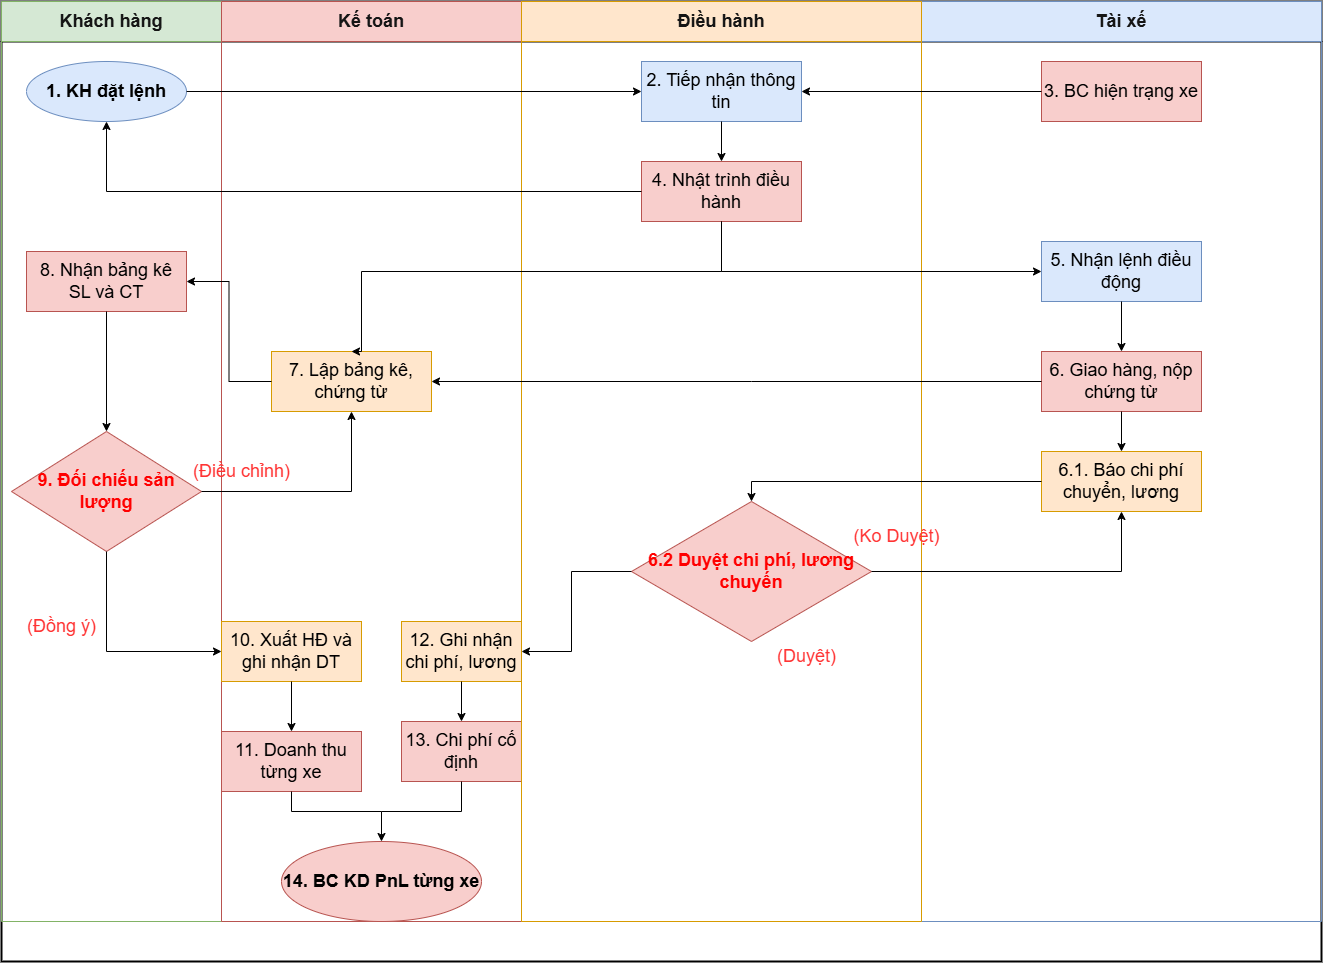

The diagram above was exported from draw.io. Its source (the exported page's mxGraphModel, read from the mxfile embedded in the PNG):
<mxGraphModel dx="2205" dy="1243" grid="1" gridSize="10" guides="1" tooltips="1" connect="1" arrows="1" fold="1" page="1" pageScale="1" pageWidth="1600" pageHeight="1200" math="0" shadow="0">
  <root>
    <mxCell id="0" />
    <mxCell id="1" parent="0" />
    <mxCell id="lane_container" parent="1" style="swimlane;whiteSpace=wrap;html=1;startSize=40;horizontal=1;container=1;collapsible=0;recursiveResize=0;expand=0;fontSize=24;fontStyle=1;strokeWidth=2;" value="Quy trình vận hành" vertex="1">
      <mxGeometry height="960" width="1320" x="40" y="40" as="geometry" />
    </mxCell>
    <mxCell id="lane_kh" parent="lane_container" style="swimlane;whiteSpace=wrap;html=1;startSize=40;horizontal=1;container=1;collapsible=0;recursiveResize=0;expand=0;fontColor=#151515;fillColor=#D5E8D4;strokeColor=#82b366;fontSize=18;fontStyle=1;" value="Khách hàng" vertex="1">
      <mxGeometry height="920" width="220" as="geometry" />
    </mxCell>
    <mxCell id="step_1" parent="lane_kh" style="ellipse;whiteSpace=wrap;html=1;fillColor=#dae8fc;strokeColor=#6c8ebf;fontStyle=1" value="&lt;font style=&quot;font-size: 18px;&quot;&gt;1. KH đặt lệnh&lt;/font&gt;" vertex="1">
      <mxGeometry height="60" width="160" x="25" y="60" as="geometry" />
    </mxCell>
    <mxCell id="step_8" parent="lane_kh" style="whiteSpace=wrap;html=1;rounded=0;fillColor=#F8CECC;strokeColor=#b85450;" value="&lt;font style=&quot;font-size: 18px;&quot;&gt;8. Nhận bảng kê SL và CT&lt;/font&gt;" vertex="1">
      <mxGeometry height="60" width="160" x="25" y="250" as="geometry" />
    </mxCell>
    <mxCell id="step_9" parent="lane_kh" style="rhombus;whiteSpace=wrap;html=1;rounded=0;fillColor=#f8cecc;strokeColor=#b85450;fontStyle=1;fontColor=#FF0000" value="&lt;font style=&quot;font-size: 18px;&quot;&gt;9. Đối chiếu sản lượng&lt;/font&gt;" vertex="1">
      <mxGeometry height="120" width="190" x="10" y="430" as="geometry" />
    </mxCell>
    <mxCell id="label_dongy" parent="lane_kh" style="text;html=1;align=center;verticalAlign=middle;resizable=0;points=[];autosize=1;strokeColor=none;fillColor=none;fontColor=#FF3333;" value="&lt;font style=&quot;font-size: 18px;&quot;&gt;(Đồng ý)&lt;/font&gt;" vertex="1">
      <mxGeometry height="40" width="90" x="15" y="605" as="geometry" />
    </mxCell>
    <mxCell id="lane_kt" parent="lane_container" style="swimlane;whiteSpace=wrap;html=1;startSize=40;horizontal=1;container=1;collapsible=0;recursiveResize=0;expand=0;fontColor=#151515;fillColor=#F8CECC;strokeColor=#b85450;fontSize=18;fontStyle=1;" value="Kế toán" vertex="1">
      <mxGeometry height="920" width="300" x="220" as="geometry" />
    </mxCell>
    <mxCell id="step_7" parent="lane_kt" style="whiteSpace=wrap;html=1;rounded=0;fillColor=#FFE6CC;strokeColor=#d79b00;" value="&lt;font style=&quot;font-size: 18px;&quot;&gt;7. Lập bảng kê, chứng từ&lt;/font&gt;" vertex="1">
      <mxGeometry height="60" width="160" x="50" y="350" as="geometry" />
    </mxCell>
    <mxCell id="step_10" parent="lane_kt" style="whiteSpace=wrap;html=1;rounded=0;fillColor=#FFE6CC;strokeColor=#d79b00;" value="&lt;font style=&quot;font-size: 18px;&quot;&gt;10. Xuất HĐ và ghi nhận DT&lt;/font&gt;" vertex="1">
      <mxGeometry height="60" width="140" y="620" as="geometry" />
    </mxCell>
    <mxCell id="step_11" parent="lane_kt" style="whiteSpace=wrap;html=1;rounded=0;fillColor=#f8cecc;strokeColor=#b85450;" value="&lt;font style=&quot;font-size: 18px;&quot;&gt;11. Doanh thu từng xe&lt;/font&gt;" vertex="1">
      <mxGeometry height="60" width="140" y="730" as="geometry" />
    </mxCell>
    <mxCell id="step_12_v2" parent="lane_kt" style="whiteSpace=wrap;html=1;rounded=0;fillColor=#FFE6CC;strokeColor=#d79b00;" value="&lt;font style=&quot;font-size: 18px;&quot;&gt;12. Ghi nhận chi phí, lương&lt;/font&gt;" vertex="1">
      <mxGeometry height="60" width="120" x="180" y="620" as="geometry" />
    </mxCell>
    <mxCell id="step_13" parent="lane_kt" style="whiteSpace=wrap;html=1;rounded=0;fillColor=#f8cecc;strokeColor=#b85450;" value="&lt;font style=&quot;font-size: 18px;&quot;&gt;13. Chi phí cố định&lt;/font&gt;" vertex="1">
      <mxGeometry height="60" width="120" x="180" y="720" as="geometry" />
    </mxCell>
    <mxCell id="step_14" parent="lane_kt" style="ellipse;whiteSpace=wrap;html=1;fillColor=#f8cecc;strokeColor=#b85450;fontStyle=1" value="&lt;font style=&quot;font-size: 18px;&quot;&gt;14. BC KD PnL từng xe&lt;/font&gt;" vertex="1">
      <mxGeometry height="80" width="200" x="60" y="840" as="geometry" />
    </mxCell>
    <mxCell id="label_dieuchinh" parent="lane_kt" style="text;html=1;align=center;verticalAlign=middle;resizable=0;points=[];autosize=1;strokeColor=none;fillColor=none;fontColor=#FF3333;" value="&lt;font style=&quot;font-size: 18px;&quot;&gt;(Điều chỉnh)&lt;/font&gt;" vertex="1">
      <mxGeometry height="40" width="120" x="-40" y="450" as="geometry" />
    </mxCell>
    <mxCell id="lane_tx" parent="lane_container" style="swimlane;whiteSpace=wrap;html=1;startSize=40;horizontal=1;container=1;collapsible=0;recursiveResize=0;expand=0;fontColor=#151515;fillColor=#DAE8FC;strokeColor=#6c8ebf;fontSize=18;fontStyle=1;" value="Tài xế" vertex="1">
      <mxGeometry height="920" width="400" x="920" as="geometry" />
    </mxCell>
    <mxCell id="step_3" parent="lane_tx" style="whiteSpace=wrap;html=1;rounded=0;fillColor=#f8cecc;strokeColor=#b85450;" value="&lt;font style=&quot;font-size: 18px;&quot;&gt;3. BC hiện trạng xe&lt;/font&gt;" vertex="1">
      <mxGeometry height="60" width="160" x="120" y="60" as="geometry" />
    </mxCell>
    <mxCell id="step_5" parent="lane_tx" style="whiteSpace=wrap;html=1;rounded=0;fillColor=#DAE8FC;strokeColor=#6c8ebf;" value="&lt;font style=&quot;font-size: 18px;&quot;&gt;5. Nhận lệnh điều động&lt;/font&gt;" vertex="1">
      <mxGeometry height="60" width="160" x="120" y="240" as="geometry" />
    </mxCell>
    <mxCell id="step_6" parent="lane_tx" style="whiteSpace=wrap;html=1;rounded=0;fillColor=#f8cecc;strokeColor=#b85450;" value="&lt;font style=&quot;font-size: 18px;&quot;&gt;6. Giao hàng, nộp chứng từ&lt;/font&gt;" vertex="1">
      <mxGeometry height="60" width="160" x="120" y="350" as="geometry" />
    </mxCell>
    <mxCell id="step_6_1" parent="lane_tx" style="whiteSpace=wrap;html=1;rounded=0;fillColor=#FFE6CC;strokeColor=#d79b00;" value="&lt;font style=&quot;font-size: 18px;&quot;&gt;6.1. Báo chi phí chuyển, lương&lt;/font&gt;" vertex="1">
      <mxGeometry height="60" width="160" x="120" y="450" as="geometry" />
    </mxCell>
    <mxCell id="edge_5_to_6" edge="1" parent="lane_container" source="step_5" style="edgeStyle=orthogonalEdgeStyle;rounded=0;orthogonalLoop=1;jettySize=auto;html=1;strokeWidth=1;" target="step_6">
      <mxGeometry relative="1" as="geometry" />
    </mxCell>
    <mxCell id="edge_6_to_6_1" edge="1" parent="lane_container" source="step_6" style="edgeStyle=orthogonalEdgeStyle;rounded=0;orthogonalLoop=1;jettySize=auto;html=1;strokeWidth=1;" target="step_6_1">
      <mxGeometry relative="1" as="geometry">
        <Array as="points">
          <mxPoint x="1120" y="490" />
          <mxPoint x="1120" y="490" />
        </Array>
      </mxGeometry>
    </mxCell>
    <mxCell id="edge_8_to_9" edge="1" parent="lane_container" source="step_8" style="edgeStyle=orthogonalEdgeStyle;rounded=0;orthogonalLoop=1;jettySize=auto;html=1;strokeWidth=1;" target="step_9">
      <mxGeometry relative="1" as="geometry" />
    </mxCell>
    <mxCell id="edge_9_dongy_to_10" edge="1" parent="lane_container" source="step_9" style="edgeStyle=orthogonalEdgeStyle;rounded=0;orthogonalLoop=1;jettySize=auto;html=1;entryX=0;entryY=0.5;strokeWidth=1;exitX=0.5;exitY=1" target="step_10">
      <mxGeometry relative="1" as="geometry" />
    </mxCell>
    <mxCell id="edge_9_dieuchinh_to_7" edge="1" parent="lane_container" source="step_9" style="edgeStyle=orthogonalEdgeStyle;rounded=0;orthogonalLoop=1;jettySize=auto;html=1;entryX=0.5;entryY=1;strokeWidth=1;exitX=1;exitY=0.5;entryDx=0;entryDy=0;" target="step_7">
      <mxGeometry relative="1" as="geometry" />
    </mxCell>
    <mxCell id="edge_10_to_11" edge="1" parent="lane_container" source="step_10" style="edgeStyle=orthogonalEdgeStyle;rounded=0;orthogonalLoop=1;jettySize=auto;html=1;strokeWidth=1;" target="step_11">
      <mxGeometry relative="1" as="geometry" />
    </mxCell>
    <mxCell id="edge_12_to_13" edge="1" parent="lane_container" source="step_12_v2" style="edgeStyle=orthogonalEdgeStyle;rounded=0;orthogonalLoop=1;jettySize=auto;html=1;strokeWidth=1;" target="step_13">
      <mxGeometry relative="1" as="geometry" />
    </mxCell>
    <mxCell id="edge_11_to_14" edge="1" parent="lane_container" source="step_11" style="edgeStyle=orthogonalEdgeStyle;rounded=0;orthogonalLoop=1;jettySize=auto;html=1;strokeWidth=1;endArrow=none;endFill=0;">
      <mxGeometry relative="1" as="geometry">
        <Array as="points">
          <mxPoint x="290" y="810" />
          <mxPoint x="380" y="810" />
        </Array>
        <mxPoint x="380" y="810" as="targetPoint" />
      </mxGeometry>
    </mxCell>
    <mxCell id="edge_13_to_14" edge="1" parent="lane_container" source="step_13" style="edgeStyle=orthogonalEdgeStyle;rounded=0;orthogonalLoop=1;jettySize=auto;html=1;entryX=0.5;entryY=0;strokeWidth=1;entryDx=0;entryDy=0;" target="step_14">
      <mxGeometry relative="1" as="geometry" />
    </mxCell>
    <mxCell id="lane_dh" parent="lane_container" style="swimlane;whiteSpace=wrap;html=1;startSize=40;horizontal=1;container=1;collapsible=0;recursiveResize=0;expand=0;fontColor=#151515;fillColor=#FFE6CC;strokeColor=#d79b00;fontSize=18;fontStyle=1;" value="Điều hành" vertex="1">
      <mxGeometry height="920" width="400" x="520" as="geometry" />
    </mxCell>
    <mxCell id="step_2" parent="lane_dh" style="whiteSpace=wrap;html=1;rounded=0;fillColor=#DAE8FC;strokeColor=#6c8ebf;" value="&lt;font style=&quot;font-size: 18px;&quot;&gt;2. Tiếp nhận thông tin&lt;/font&gt;" vertex="1">
      <mxGeometry height="60" width="160" x="120" y="60" as="geometry" />
    </mxCell>
    <mxCell id="step_4" parent="lane_dh" style="whiteSpace=wrap;html=1;rounded=0;fillColor=#f8cecc;strokeColor=#b85450;" value="&lt;font style=&quot;font-size: 18px;&quot;&gt;4. Nhật trình điều hành&lt;/font&gt;" vertex="1">
      <mxGeometry height="60" width="160" x="120" y="160" as="geometry" />
    </mxCell>
    <mxCell id="step_6_2" parent="lane_dh" style="rhombus;whiteSpace=wrap;html=1;rounded=0;fillColor=#f8cecc;strokeColor=#b85450;fontStyle=1;fontColor=#FF0000" value="&lt;font style=&quot;font-size: 18px;&quot;&gt;6.2 Duyệt chi phí, lương chuyến&lt;/font&gt;" vertex="1">
      <mxGeometry height="140" width="240" x="110" y="500" as="geometry" />
    </mxCell>
    <mxCell id="label_duyet" parent="lane_dh" style="text;html=1;align=center;verticalAlign=middle;resizable=0;points=[];autosize=1;strokeColor=none;fillColor=none;fontColor=#FF3333;" value="&lt;font style=&quot;font-size: 18px;&quot;&gt;(Duyệt)&lt;/font&gt;" vertex="1">
      <mxGeometry height="40" width="80" x="245" y="635" as="geometry" />
    </mxCell>
    <mxCell id="label_koduyet" parent="lane_dh" style="text;html=1;align=center;verticalAlign=middle;resizable=0;points=[];autosize=1;strokeColor=none;fillColor=none;fontColor=#FF3333;" value="&lt;font style=&quot;font-size: 18px;&quot;&gt;(Ko Duyệt)&lt;/font&gt;" vertex="1">
      <mxGeometry height="40" width="110" x="320" y="515" as="geometry" />
    </mxCell>
    <mxCell id="edge_2_to_4" edge="1" parent="lane_dh" source="step_2" style="edgeStyle=orthogonalEdgeStyle;rounded=0;orthogonalLoop=1;jettySize=auto;html=1;strokeWidth=1;" target="step_4">
      <mxGeometry relative="1" as="geometry" />
    </mxCell>
    <mxCell id="12k_bqc1ADg10g3HNjH4-4" edge="1" parent="lane_dh" style="endArrow=none;html=1;rounded=0;" value="">
      <mxGeometry height="50" relative="1" width="50" as="geometry">
        <mxPoint x="200" y="270" as="sourcePoint" />
        <mxPoint x="200" y="220" as="targetPoint" />
      </mxGeometry>
    </mxCell>
    <mxCell id="12k_bqc1ADg10g3HNjH4-18" edge="1" parent="lane_dh" style="endArrow=classic;html=1;rounded=0;entryX=0;entryY=0.5;entryDx=0;entryDy=0;" target="step_5" value="">
      <mxGeometry height="50" relative="1" width="50" as="geometry">
        <mxPoint x="200" y="270" as="sourcePoint" />
        <mxPoint x="250" y="220" as="targetPoint" />
      </mxGeometry>
    </mxCell>
    <mxCell id="12k_bqc1ADg10g3HNjH4-22" edge="1" parent="lane_dh" source="step_6_2" style="edgeStyle=orthogonalEdgeStyle;rounded=0;orthogonalLoop=1;jettySize=auto;html=1;exitX=1;exitY=0.5;exitDx=0;exitDy=0;entryX=0.5;entryY=1;entryDx=0;entryDy=0;" target="step_6_1">
      <mxGeometry relative="1" as="geometry" />
    </mxCell>
    <mxCell id="edge_1_to_2" edge="1" parent="lane_container" source="step_1" style="rounded=0;orthogonalLoop=1;jettySize=auto;html=1;entryX=0;entryY=0.5;strokeWidth=1;" target="step_2">
      <mxGeometry relative="1" as="geometry" />
    </mxCell>
    <mxCell id="edge_3_to_2" edge="1" parent="lane_container" source="step_3" style="edgeStyle=orthogonalEdgeStyle;rounded=0;orthogonalLoop=1;jettySize=auto;html=1;entryX=1;entryY=0.5;strokeWidth=1;" target="step_2">
      <mxGeometry relative="1" as="geometry" />
    </mxCell>
    <mxCell id="edge_4_to_KH" edge="1" parent="lane_container" source="step_4" style="edgeStyle=orthogonalEdgeStyle;rounded=0;orthogonalLoop=1;jettySize=auto;html=1;entryX=0.5;entryY=1;strokeWidth=1;exitX=0;exitY=0.5" target="step_1">
      <mxGeometry relative="1" as="geometry" />
    </mxCell>
    <mxCell id="12k_bqc1ADg10g3HNjH4-5" edge="1" parent="lane_container" source="step_7" style="edgeStyle=elbowEdgeStyle;rounded=0;orthogonalLoop=1;jettySize=auto;html=1;exitX=0;exitY=0.5;exitDx=0;exitDy=0;entryX=1;entryY=0.5;entryDx=0;entryDy=0;" target="step_8">
      <mxGeometry relative="1" as="geometry" />
    </mxCell>
    <mxCell id="12k_bqc1ADg10g3HNjH4-14" edge="1" parent="lane_container" source="step_4" style="edgeStyle=orthogonalEdgeStyle;rounded=0;orthogonalLoop=1;jettySize=auto;html=1;exitX=0.5;exitY=1;exitDx=0;exitDy=0;entryX=0.5;entryY=0;entryDx=0;entryDy=0;" target="step_7">
      <mxGeometry relative="1" as="geometry">
        <Array as="points">
          <mxPoint x="720" y="270" />
          <mxPoint x="360" y="270" />
        </Array>
      </mxGeometry>
    </mxCell>
    <mxCell id="12k_bqc1ADg10g3HNjH4-6" edge="1" parent="lane_container" source="step_6" style="edgeStyle=elbowEdgeStyle;rounded=0;orthogonalLoop=1;jettySize=auto;html=1;entryX=1;entryY=0.5;entryDx=0;entryDy=0;exitX=0;exitY=0.5;exitDx=0;exitDy=0;" target="step_7">
      <mxGeometry relative="1" as="geometry">
        <Array as="points">
          <mxPoint x="750" y="410" />
        </Array>
        <mxPoint x="1020" y="380" as="sourcePoint" />
        <mxPoint x="450" y="380" as="targetPoint" />
      </mxGeometry>
    </mxCell>
    <mxCell id="12k_bqc1ADg10g3HNjH4-20" edge="1" parent="lane_container" source="step_6_2" style="edgeStyle=orthogonalEdgeStyle;rounded=0;orthogonalLoop=1;jettySize=auto;html=1;exitX=0;exitY=0.5;exitDx=0;exitDy=0;entryX=1;entryY=0.5;entryDx=0;entryDy=0;" target="step_12_v2">
      <mxGeometry relative="1" as="geometry">
        <Array as="points">
          <mxPoint x="570" y="570" />
          <mxPoint x="570" y="650" />
        </Array>
        <mxPoint x="520" y="660" as="targetPoint" />
      </mxGeometry>
    </mxCell>
    <mxCell id="12k_bqc1ADg10g3HNjH4-21" edge="1" parent="lane_container" source="step_6_1" style="edgeStyle=orthogonalEdgeStyle;rounded=0;orthogonalLoop=1;jettySize=auto;html=1;exitX=0;exitY=0.5;exitDx=0;exitDy=0;entryX=0.5;entryY=0;entryDx=0;entryDy=0;" target="step_6_2">
      <mxGeometry relative="1" as="geometry" />
    </mxCell>
  </root>
</mxGraphModel>